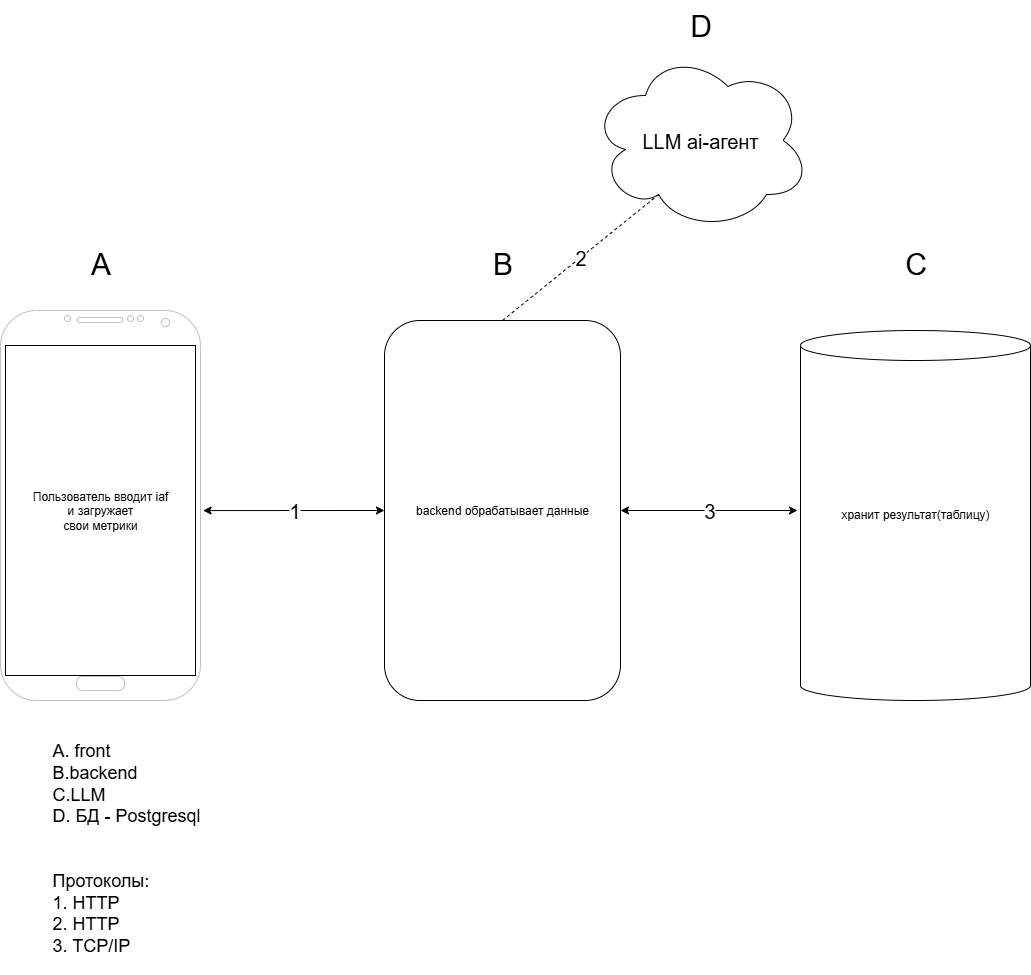

The diagram above was exported from draw.io. Its source (the exported page's mxGraphModel, read from the mxfile embedded in the PNG):
<mxGraphModel dx="3473" dy="3042" grid="1" gridSize="10" guides="1" tooltips="1" connect="1" arrows="1" fold="1" page="1" pageScale="1" pageWidth="827" pageHeight="1169" math="0" shadow="0">
  <root>
    <mxCell id="0" />
    <mxCell id="1" parent="0" />
    <mxCell id="Wi2OEH6Gzv0I8T6lOPGP-3" value="backend обрабатывает данные" style="rounded=1;whiteSpace=wrap;html=1;" vertex="1" parent="1">
      <mxGeometry x="414" y="100" width="236" height="380" as="geometry" />
    </mxCell>
    <mxCell id="Wi2OEH6Gzv0I8T6lOPGP-4" value="&lt;font&gt;хранит результат(таблицу)&lt;/font&gt;&lt;div&gt;&lt;font&gt;&lt;br&gt;&lt;/font&gt;&lt;/div&gt;&lt;div&gt;&lt;font&gt;&lt;br&gt;&lt;/font&gt;&lt;/div&gt;" style="shape=cylinder3;whiteSpace=wrap;html=1;boundedLbl=1;backgroundOutline=1;size=15;" vertex="1" parent="1">
      <mxGeometry x="830" y="110" width="230" height="370" as="geometry" />
    </mxCell>
    <mxCell id="Wi2OEH6Gzv0I8T6lOPGP-5" value="&lt;font style=&quot;font-size: 30px;&quot;&gt;А&lt;/font&gt;" style="text;html=1;align=center;verticalAlign=middle;resizable=0;points=[];autosize=1;strokeColor=none;fillColor=none;" vertex="1" parent="1">
      <mxGeometry x="110" y="18" width="40" height="50" as="geometry" />
    </mxCell>
    <mxCell id="Wi2OEH6Gzv0I8T6lOPGP-6" value="&lt;font style=&quot;font-size: 30px;&quot;&gt;В&lt;/font&gt;" style="text;html=1;align=center;verticalAlign=middle;resizable=0;points=[];autosize=1;strokeColor=none;fillColor=none;" vertex="1" parent="1">
      <mxGeometry x="512" y="18" width="40" height="50" as="geometry" />
    </mxCell>
    <mxCell id="Wi2OEH6Gzv0I8T6lOPGP-7" value="&lt;font style=&quot;font-size: 30px;&quot;&gt;С&lt;/font&gt;" style="text;html=1;align=center;verticalAlign=middle;resizable=0;points=[];autosize=1;strokeColor=none;fillColor=none;" vertex="1" parent="1">
      <mxGeometry x="920" y="18" width="50" height="50" as="geometry" />
    </mxCell>
    <mxCell id="Wi2OEH6Gzv0I8T6lOPGP-9" value="" style="group" vertex="1" connectable="0" parent="1">
      <mxGeometry x="30" y="90" width="200" height="390" as="geometry" />
    </mxCell>
    <mxCell id="Wi2OEH6Gzv0I8T6lOPGP-1" value="" style="verticalLabelPosition=bottom;verticalAlign=top;html=1;shadow=0;dashed=0;strokeWidth=1;shape=mxgraph.android.phone2;strokeColor=#c0c0c0;" vertex="1" parent="Wi2OEH6Gzv0I8T6lOPGP-9">
      <mxGeometry width="200" height="390" as="geometry" />
    </mxCell>
    <mxCell id="Wi2OEH6Gzv0I8T6lOPGP-8" value="Пользователь вводит iaf&lt;br&gt;и загружает&lt;br&gt;свои метрики" style="rounded=0;whiteSpace=wrap;html=1;" vertex="1" parent="Wi2OEH6Gzv0I8T6lOPGP-9">
      <mxGeometry x="5" y="35" width="190" height="330" as="geometry" />
    </mxCell>
    <mxCell id="Wi2OEH6Gzv0I8T6lOPGP-10" value="&lt;font style=&quot;font-size: 20px;&quot;&gt;LLM ai-агент&lt;/font&gt;" style="ellipse;shape=cloud;whiteSpace=wrap;html=1;" vertex="1" parent="1">
      <mxGeometry x="620" y="-170" width="220" height="180" as="geometry" />
    </mxCell>
    <mxCell id="Wi2OEH6Gzv0I8T6lOPGP-11" value="&lt;font style=&quot;font-size: 20px;&quot;&gt;2&lt;/font&gt;" style="endArrow=none;dashed=1;html=1;rounded=0;entryX=0.31;entryY=0.8;entryDx=0;entryDy=0;entryPerimeter=0;exitX=0.5;exitY=0;exitDx=0;exitDy=0;" edge="1" parent="1" source="Wi2OEH6Gzv0I8T6lOPGP-3" target="Wi2OEH6Gzv0I8T6lOPGP-10">
      <mxGeometry width="50" height="50" relative="1" as="geometry">
        <mxPoint x="280" y="190" as="sourcePoint" />
        <mxPoint x="330" y="140" as="targetPoint" />
      </mxGeometry>
    </mxCell>
    <mxCell id="Wi2OEH6Gzv0I8T6lOPGP-12" value="&lt;font style=&quot;font-size: 20px;&quot;&gt;1&lt;/font&gt;" style="endArrow=classic;startArrow=classic;html=1;rounded=0;entryX=0;entryY=0.5;entryDx=0;entryDy=0;exitX=1.013;exitY=0.513;exitDx=0;exitDy=0;exitPerimeter=0;" edge="1" parent="1" source="Wi2OEH6Gzv0I8T6lOPGP-1" target="Wi2OEH6Gzv0I8T6lOPGP-3">
      <mxGeometry width="50" height="50" relative="1" as="geometry">
        <mxPoint x="240" y="290" as="sourcePoint" />
        <mxPoint x="330" y="430" as="targetPoint" />
      </mxGeometry>
    </mxCell>
    <mxCell id="Wi2OEH6Gzv0I8T6lOPGP-14" value="&lt;font style=&quot;font-size: 20px;&quot;&gt;3&lt;/font&gt;" style="endArrow=classic;startArrow=classic;html=1;rounded=0;exitX=1;exitY=0.5;exitDx=0;exitDy=0;" edge="1" parent="1" source="Wi2OEH6Gzv0I8T6lOPGP-3">
      <mxGeometry width="50" height="50" relative="1" as="geometry">
        <mxPoint x="630" y="370" as="sourcePoint" />
        <mxPoint x="827" y="290" as="targetPoint" />
      </mxGeometry>
    </mxCell>
    <mxCell id="Wi2OEH6Gzv0I8T6lOPGP-15" value="&lt;font style=&quot;font-size: 18px;&quot;&gt;A. front&lt;br&gt;B.backend&lt;br&gt;C.LLM&amp;nbsp;&lt;/font&gt;&lt;div&gt;&lt;font style=&quot;font-size: 18px;&quot;&gt;D. БД - Postgresql&lt;br&gt;&lt;br&gt;&lt;br&gt;Протоколы:&lt;br&gt;1. HTTP&lt;br&gt;2. HTTP&lt;br&gt;3. TCP/IP&lt;br&gt;&lt;/font&gt;&lt;br&gt;&lt;/div&gt;" style="text;html=1;align=left;verticalAlign=middle;resizable=0;points=[];autosize=1;strokeColor=none;fillColor=none;" vertex="1" parent="1">
      <mxGeometry x="80" y="515" width="170" height="240" as="geometry" />
    </mxCell>
    <mxCell id="Wi2OEH6Gzv0I8T6lOPGP-17" value="&lt;font style=&quot;font-size: 30px;&quot;&gt;D&lt;/font&gt;" style="text;html=1;align=center;verticalAlign=middle;resizable=0;points=[];autosize=1;strokeColor=none;fillColor=none;" vertex="1" parent="1">
      <mxGeometry x="705" y="-220" width="50" height="50" as="geometry" />
    </mxCell>
  </root>
</mxGraphModel>